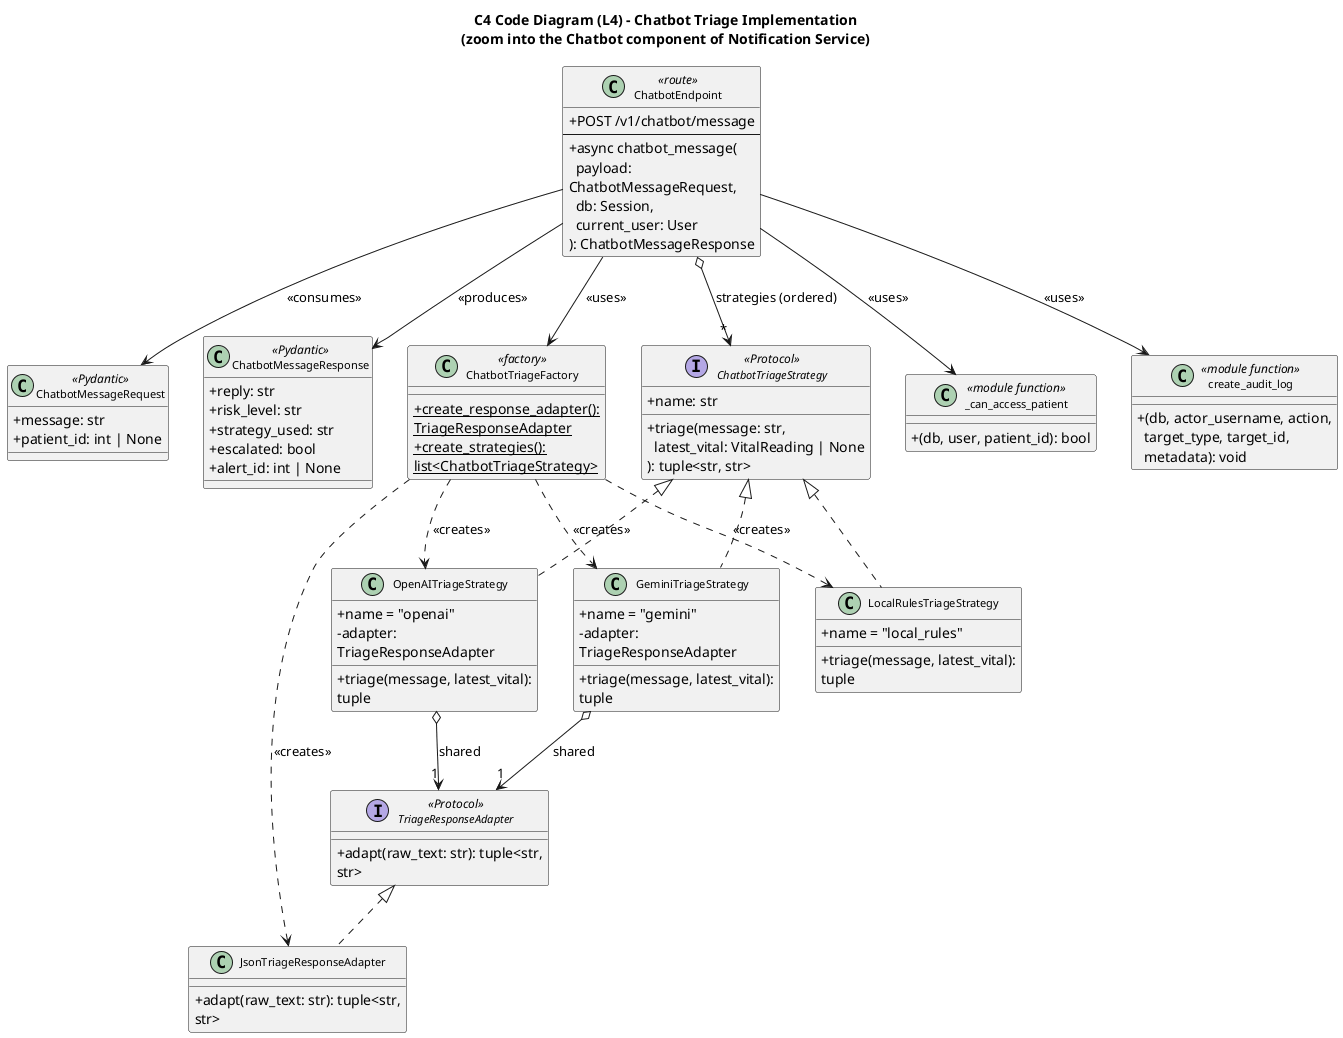

The diagram above was rendered by PlantUML. Its source (embedded in the PNG):
@startuml C4_Code_Notification_Chatbot
title C4 Code Diagram (L4) - Chatbot Triage Implementation\n(zoom into the Chatbot component of Notification Service)

skinparam classAttributeIconSize 0
skinparam classFontSize 11
skinparam classFontStyle plain
skinparam wrapWidth 220

class ChatbotEndpoint <<route>> {
  +POST /v1/chatbot/message
  --
  +async chatbot_message(\n  payload: ChatbotMessageRequest,\n  db: Session,\n  current_user: User\n): ChatbotMessageResponse
}

class ChatbotMessageRequest <<Pydantic>> {
  +message: str
  +patient_id: int | None
}

class ChatbotMessageResponse <<Pydantic>> {
  +reply: str
  +risk_level: str
  +strategy_used: str
  +escalated: bool
  +alert_id: int | None
}

class ChatbotTriageFactory <<factory>> {
  +{static} create_response_adapter(): TriageResponseAdapter
  +{static} create_strategies(): list<ChatbotTriageStrategy>
}

interface TriageResponseAdapter <<Protocol>> {
  +adapt(raw_text: str): tuple<str, str>
}

class JsonTriageResponseAdapter {
  +adapt(raw_text: str): tuple<str, str>
}

interface ChatbotTriageStrategy <<Protocol>> {
  +name: str
  +triage(message: str,\n  latest_vital: VitalReading | None\n): tuple<str, str>
}

class OpenAITriageStrategy {
  +name = "openai"
  -adapter: TriageResponseAdapter
  +triage(message, latest_vital): tuple
}

class GeminiTriageStrategy {
  +name = "gemini"
  -adapter: TriageResponseAdapter
  +triage(message, latest_vital): tuple
}

class LocalRulesTriageStrategy {
  +name = "local_rules"
  +triage(message, latest_vital): tuple
}

class _can_access_patient <<module function>> {
  +(db, user, patient_id): bool
}

class create_audit_log <<module function>> {
  +(db, actor_username, action,\n  target_type, target_id,\n  metadata): void
}

ChatbotEndpoint --> ChatbotMessageRequest : <<consumes>>
ChatbotEndpoint --> ChatbotMessageResponse : <<produces>>
ChatbotEndpoint --> ChatbotTriageFactory : <<uses>>
ChatbotEndpoint --> _can_access_patient : <<uses>>
ChatbotEndpoint --> create_audit_log : <<uses>>
ChatbotEndpoint o--> "*" ChatbotTriageStrategy : strategies (ordered)

ChatbotTriageFactory ..> JsonTriageResponseAdapter : <<creates>>
ChatbotTriageFactory ..> OpenAITriageStrategy : <<creates>>
ChatbotTriageFactory ..> GeminiTriageStrategy : <<creates>>
ChatbotTriageFactory ..> LocalRulesTriageStrategy : <<creates>>

TriageResponseAdapter <|.. JsonTriageResponseAdapter
ChatbotTriageStrategy <|.. OpenAITriageStrategy
ChatbotTriageStrategy <|.. GeminiTriageStrategy
ChatbotTriageStrategy <|.. LocalRulesTriageStrategy

OpenAITriageStrategy o--> "1" TriageResponseAdapter : shared
GeminiTriageStrategy o--> "1" TriageResponseAdapter : shared

@enduml